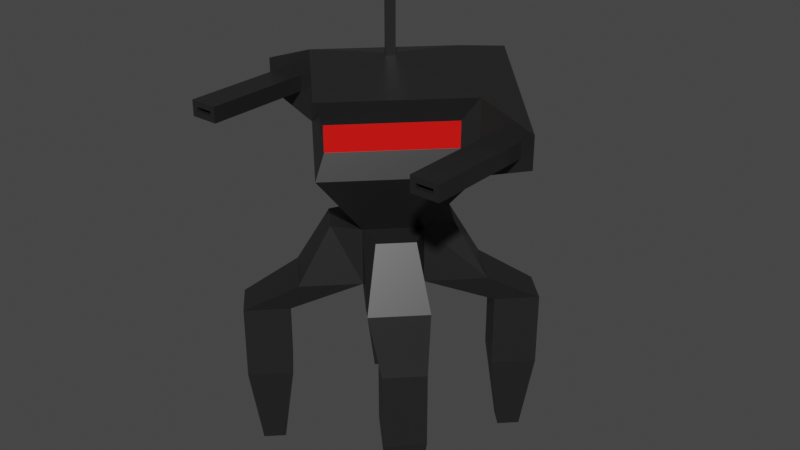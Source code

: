 # Source: SpiderBot.blend  (saved by Blender 3.1.7; exported with 4.5.12 LTS)
import bpy
from mathutils import Matrix  # noqa: F401  (used for matrix-valued properties, if any)

bpy.ops.wm.read_factory_settings(use_empty=True)
scene = bpy.context.scene
scene.name = 'Scene'

# ---- collections
col_collection = bpy.data.collections.new('Collection'); scene.collection.children.link(col_collection)

# ---- materials (node trees are filled in below, after node groups)
mat_skin = bpy.data.materials.new('Skin')
mat_skin.alpha_threshold = 0.0
mat_skin.use_backface_culling = True
mat_skin.use_transparent_shadow = False
mat_skin.line_color = (0.0, 0.0, 0.0, 1.0)
mat_eyes = bpy.data.materials.new('Eyes')
mat_eyes.use_backface_culling = True
mat_eyes.use_transparent_shadow = False

# ---- material node trees
mat_skin.use_nodes = True; mat_skin.node_tree.nodes.clear()
_N = mat_skin.node_tree.nodes; _L = mat_skin.node_tree.links
n0 = _N.new('ShaderNodeOutputMaterial'); n0.name = 'Material Output'; n0.location = (300, 300)
n1 = _N.new('ShaderNodeBsdfPrincipled'); n1.name = 'Principled BSDF'; n1.location = (10, 300)
n1.distribution = 'GGX'
n1.subsurface_method = 'RANDOM_WALK_SKIN'
n1.inputs[0].default_value = (0.01599, 0.01599, 0.01599, 1.0)
n1.inputs[2].default_value = 0.4
n1.inputs[3].default_value = 1.45
n1.inputs[27].default_value = (0.0, 0.0, 0.0, 1.0)
n1.inputs[28].default_value = 1.0
_L.new(n1.outputs[0], n0.inputs[0])
n0.is_active_output = True
mat_eyes.use_nodes = True; mat_eyes.node_tree.nodes.clear()
_N = mat_eyes.node_tree.nodes; _L = mat_eyes.node_tree.links
n0 = _N.new('ShaderNodeBsdfPrincipled'); n0.name = 'Principled BSDF'; n0.location = (10, 300)
n0.distribution = 'GGX'
n0.subsurface_method = 'RANDOM_WALK_SKIN'
n0.inputs[0].default_value = (0.8, 0.001878, 0.0, 1.0)
n0.inputs[3].default_value = 1.45
n0.inputs[27].default_value = (0.0, 0.0, 0.0, 1.0)
n0.inputs[28].default_value = 1.0
n1 = _N.new('ShaderNodeOutputMaterial'); n1.name = 'Material Output'; n1.location = (300, 300)
_L.new(n0.outputs[0], n1.inputs[0])
n1.is_active_output = True

# ---- world
world_world = bpy.data.worlds.new('World'); scene.world = world_world
world_world.use_nodes = True; world_world.node_tree.nodes.clear()
_N = world_world.node_tree.nodes; _L = world_world.node_tree.links
n0 = _N.new('ShaderNodeOutputWorld'); n0.name = 'World Output'; n0.location = (300, 300)
n1 = _N.new('ShaderNodeBackground'); n1.name = 'Background'; n1.location = (10, 300)
n1.inputs[0].default_value = (0.05088, 0.05088, 0.05088, 1.0)
_L.new(n1.outputs[0], n0.inputs[0])
n0.is_active_output = True
world_world.color = (0.05088, 0.05088, 0.05088)
world_world.use_sun_shadow = False
world_world.sun_shadow_jitter_overblur = 0.0

# ---- meshes
me_cube = bpy.data.meshes.new('Cube')
me_cube.from_pydata([(0.0, 0.6656, 3.993), (0.9149, 1.376, 2.577), (0.6656, 0.0, 3.993), (1.376, 0.9149, 2.577), (-0.6656, 0.0, 3.993), (-1.376, 0.9149, 2.577), (0.0, -0.6656, 3.993), (0.9149, -1.376, 2.577), (1.427, -1.889, 2.577), (0.4557, -0.8846, 3.993), (0.8846, -0.4557, 3.993), (1.889, -1.427, 2.577), (-1.889, -1.427, 2.577), (-1.427, -1.889, 2.577), (-0.4557, -0.8846, 3.993), (-0.8846, -0.4557, 3.993), (0.4557, 0.8846, 3.993), (1.427, 1.889, 2.577), (0.8846, 0.4557, 3.993), (1.889, 1.427, 2.577), (-1.427, 1.889, 2.577), (-1.889, 1.427, 2.577), (-0.4557, 0.8846, 3.993), (-0.8846, 0.4557, 3.993), (0.7071, -1.373, 3.052), (-0.6656, 0.0, 3.052), (-1.376, -0.9149, 2.577), (0.0, -0.6656, 3.052), (-0.9149, -1.376, 2.577), (0.0, 0.6656, 3.052), (-0.9149, 1.376, 2.577), (0.6656, 0.0, 3.052), (1.376, -0.9149, 2.577), (1.373, -0.7071, 3.052), (-1.373, -0.7071, 3.052), (-0.7071, -1.373, 3.052), (1.373, 0.7071, 3.052), (0.7071, 1.373, 3.052), (-0.7071, 1.373, 3.052), (-1.373, 0.7071, 3.052), (-1.376, -0.9149, 1.647), (-0.9149, -1.376, 1.647), (-0.9149, 1.376, 1.647), (-1.376, 0.9149, 1.647), (0.9149, -1.376, 1.647), (1.376, -0.9149, 1.647), (1.376, 0.9149, 1.647), (0.9149, 1.376, 1.647), (1.427, -1.889, 1.647), (1.889, -1.427, 1.647), (-1.889, -1.427, 1.647), (-1.427, -1.889, 1.647), (1.889, 1.427, 1.647), (1.427, 1.889, 1.647), (-1.427, 1.889, 1.647), (-1.889, 1.427, 1.647), (-1.376, -0.9149, 1.368), (-0.9149, -1.376, 1.368), (-0.9149, 1.376, 1.368), (-1.376, 0.9149, 1.368), (0.9149, -1.376, 1.368), (1.376, -0.9149, 1.368), (1.376, 0.9149, 1.368), (0.9149, 1.376, 1.368), (1.427, -1.889, 1.368), (1.889, -1.427, 1.368), (-1.889, -1.427, 1.368), (-1.427, -1.889, 1.368), (1.889, 1.427, 1.368), (1.427, 1.889, 1.368), (-1.427, 1.889, 1.368), (-1.889, 1.427, 1.368), (-1.389, -1.158, 0.0), (-1.158, -1.389, 0.0), (-1.158, 1.389, 0.0), (-1.389, 1.158, 0.0), (1.158, -1.389, 0.0), (1.389, -1.158, 0.0), (1.389, 1.158, 0.0), (1.158, 1.389, 0.0), (1.414, -1.645, 0.0), (1.645, -1.414, 0.0), (-1.645, -1.414, 0.0), (-1.414, -1.645, 0.0), (1.645, 1.414, 0.0), (1.414, 1.645, 0.0), (-1.414, 1.645, 0.0), (-1.645, 1.414, 0.0), (1.359, -0.07687, 5.508), (0.0, -1.436, 5.508), (0.0, 1.634, 5.12), (-1.359, -0.07687, 5.508), (1.359, -0.07687, 5.919), (0.0, -1.436, 5.919), (0.0, 0.1043, 6.58), (-1.359, -0.07687, 5.919), (1.844, 0.0, 5.582), (0.0, -1.634, 5.12), (-1.844, 0.0, 5.582), (1.844, 0.0, 5.844), (0.0, -0.1043, 6.58), (-1.844, 0.0, 5.844), (0.0, 2.902, 5.465), (2.32, 0.0, 5.582), (-2.32, 0.0, 5.582), (0.0, 2.902, 5.984), (2.32, 0.0, 5.844), (-2.32, 0.0, 5.844), (-0.1043, 0.0, 6.58), (-1.634, 0.0, 5.12), (1.634, 0.0, 5.12), (0.1043, 0.0, 6.58), (-2.53, 0.0, 5.984), (-2.53, 0.0, 5.465), (2.53, 0.0, 5.465), (2.53, 0.0, 5.984), (-1.938, -1.797, 5.75), (-1.938, -1.797, 5.677), (1.938, -1.797, 5.677), (1.938, -1.797, 5.75), (-2.226, -1.797, 5.75), (-2.226, -1.797, 5.677), (2.226, -1.797, 5.677), (2.226, -1.797, 5.75), (-1.844, -1.797, 5.844), (-1.844, -1.797, 5.582), (1.844, -1.797, 5.582), (1.844, -1.797, 5.844), (-2.32, -1.797, 5.844), (-2.32, -1.797, 5.582), (2.32, -1.797, 5.582), (2.32, -1.797, 5.844), (-1.938, -1.473, 5.75), (-1.938, -1.473, 5.677), (1.938, -1.473, 5.677), (1.938, -1.473, 5.75), (-2.226, -1.473, 5.75), (-2.226, -1.473, 5.677), (2.226, -1.473, 5.677), (2.226, -1.473, 5.75), (1.634, 0.0, 6.307), (0.0, -1.634, 6.307), (0.0, 1.634, 6.307), (-1.634, 0.0, 6.307), (0.1043, 0.0, 8.247), (0.0, -0.1043, 8.247), (0.0, 0.1043, 8.247), (-0.1043, 0.0, 8.247)], [], [(4, 6, 97, 109), (6, 27, 24, 9), (30, 5, 43, 42), (25, 29, 31, 27), (29, 0, 16, 37), (0, 29, 38, 22), (33, 10, 9, 24), (28, 13, 51, 41), (2, 6, 9, 10), (31, 2, 10, 33), (35, 14, 15, 34), (6, 4, 15, 14), (4, 25, 34, 15), (27, 6, 14, 35), (37, 16, 18, 36), (5, 21, 55, 43), (0, 2, 18, 16), (2, 31, 36, 18), (39, 23, 22, 38), (25, 4, 23, 39), (26, 28, 41, 40), (4, 0, 22, 23), (28, 26, 25, 27), (5, 30, 29, 25), (32, 7, 27, 31), (1, 3, 31, 29), (8, 11, 33, 24), (7, 8, 24, 27), (11, 32, 31, 33), (12, 13, 35, 34), (13, 28, 27, 35), (26, 12, 34, 25), (19, 17, 37, 36), (17, 1, 29, 37), (3, 19, 36, 31), (20, 21, 39, 38), (30, 20, 38, 29), (21, 5, 25, 39), (54, 42, 58, 70), (45, 49, 65, 61), (55, 54, 70, 71), (48, 44, 60, 64), (12, 26, 40, 50), (7, 32, 45, 44), (17, 19, 52, 53), (3, 1, 47, 46), (1, 17, 53, 47), (11, 8, 48, 49), (19, 3, 46, 52), (8, 7, 44, 48), (21, 20, 54, 55), (32, 11, 49, 45), (20, 30, 42, 54), (13, 12, 50, 51), (65, 64, 80, 81), (63, 69, 85, 79), (62, 63, 79, 78), (69, 68, 84, 85), (51, 50, 66, 67), (40, 41, 57, 56), (43, 55, 71, 59), (41, 51, 67, 57), (42, 43, 59, 58), (50, 40, 56, 66), (44, 45, 61, 60), (53, 52, 68, 69), (46, 47, 63, 62), (47, 53, 69, 63), (49, 48, 64, 65), (52, 46, 62, 68), (72, 73, 83, 82), (76, 77, 81, 80), (78, 79, 85, 84), (74, 75, 87, 86), (68, 62, 78, 84), (64, 60, 76, 80), (71, 70, 86, 87), (61, 65, 81, 77), (70, 58, 74, 86), (67, 66, 82, 83), (56, 57, 73, 72), (59, 71, 87, 75), (57, 67, 83, 73), (58, 59, 75, 74), (66, 56, 72, 82), (60, 61, 77, 76), (91, 89, 93, 95), (2, 0, 90, 110), (0, 4, 109, 90), (6, 2, 110, 97), (108, 100, 145, 147), (89, 88, 92, 93), (143, 142, 105, 112), (101, 107, 128, 124), (88, 89, 97, 110), (89, 91, 109, 97), (93, 92, 140, 141), (95, 93, 141, 143), (91, 95, 143, 109), (92, 88, 110, 140), (102, 113, 112, 105), (114, 102, 105, 115), (142, 140, 115, 105), (103, 106, 131, 130), (90, 109, 113, 102), (110, 90, 102, 114), (101, 98, 109, 143), (96, 99, 140, 110), (107, 101, 143, 112), (104, 107, 112, 113), (106, 103, 114, 115), (98, 104, 113, 109), (99, 106, 115, 140), (103, 96, 110, 114), (121, 117, 133, 137), (118, 122, 138, 134), (98, 101, 124, 125), (96, 103, 130, 126), (104, 98, 125, 129), (107, 104, 129, 128), (99, 96, 126, 127), (106, 99, 127, 131), (116, 117, 125, 124), (118, 119, 127, 126), (120, 116, 124, 128), (121, 120, 128, 129), (123, 122, 130, 131), (117, 121, 129, 125), (119, 123, 131, 127), (122, 118, 126, 130), (133, 132, 136, 137), (135, 134, 138, 139), (120, 121, 137, 136), (119, 118, 134, 135), (123, 119, 135, 139), (122, 123, 139, 138), (116, 120, 136, 132), (117, 116, 132, 133), (111, 100, 141, 140), (94, 111, 140, 142), (100, 108, 143, 141), (108, 94, 142, 143), (146, 147, 145, 144), (100, 111, 144, 145), (94, 108, 147, 146), (111, 94, 146, 144)])
me_cube.polygons.foreach_set('material_index', [0, 0, 0, 0, 0, 0, 0, 0, 0, 0, 0, 0, 0, 0, 0, 0, 0, 0, 0, 0, 0, 0, 0, 0, 0, 0, 0, 0, 0, 0, 0, 0, 0, 0, 0, 0, 0, 0, 0, 0, 0, 0, 0, 0, 0, 0, 0, 0, 0, 0, 0, 0, 0, 0, 0, 0, 0, 0, 0, 0, 0, 0, 0, 0, 0, 0, 0, 0, 0, 0, 0, 0, 0, 0, 0, 0, 0, 0, 0, 0, 0, 0, 0, 0, 0, 0, 1, 0, 0, 0, 0, 1, 0, 0, 0, 0, 0, 0, 0, 0, 0, 0, 0, 0, 0, 0, 0, 0, 0, 0, 0, 0, 0, 0, 0, 0, 0, 0, 0, 0, 0, 0, 0, 0, 0, 0, 0, 0, 0, 0, 0, 0, 0, 0, 0, 0, 0, 0, 0, 0, 0, 0, 0, 0, 0, 0])
_uv = me_cube.uv_layers.new(name='UVMap')
_uv.uv.foreach_set('vector', [0.875, 0.5, 0.875, 0.75, 0.875, 0.75, 0.875, 0.5, 0.625, 0.0, 0.375, 0.0, 0.375, 0.0, 0.625, 0.0, 0.3207, 0.5, 0.1793, 0.5, 0.1793, 0.5, 0.3207, 0.5, 0.125, 0.5, 0.375, 0.5, 0.375, 0.75, 0.125, 0.75, 0.375, 0.5, 0.625, 0.5, 0.625, 0.5, 0.375, 0.5, 0.625, 0.5, 0.375, 0.5, 0.375, 0.5, 0.625, 0.5, 0.375, 0.75, 0.625, 0.75, 0.625, 1.0, 0.375, 1.0, 0.125, 0.6957, 0.125, 0.6957, 0.125, 0.6957, 0.125, 0.6957, 0.625, 0.75, 0.875, 0.75, 0.875, 0.75, 0.625, 0.75, 0.375, 0.75, 0.625, 0.75, 0.625, 0.75, 0.375, 0.75, 0.375, 0.0, 0.625, 0.0, 0.625, 0.25, 0.375, 0.25, 0.875, 0.75, 0.875, 0.5, 0.875, 0.5, 0.875, 0.75, 0.625, 0.25, 0.375, 0.25, 0.375, 0.25, 0.625, 0.25, 0.375, 0.0, 0.625, 0.0, 0.625, 0.0, 0.375, 0.0, 0.375, 0.5, 0.625, 0.5, 0.625, 0.75, 0.375, 0.75, 0.1793, 0.5, 0.1793, 0.5, 0.1793, 0.5, 0.1793, 0.5, 0.625, 0.5, 0.625, 0.75, 0.625, 0.75, 0.625, 0.5, 0.625, 0.75, 0.375, 0.75, 0.375, 0.75, 0.625, 0.75, 0.375, 0.25, 0.625, 0.25, 0.625, 0.5, 0.375, 0.5, 0.375, 0.25, 0.625, 0.25, 0.625, 0.25, 0.375, 0.25, 0.125, 0.5543, 0.125, 0.6957, 0.125, 0.6957, 0.125, 0.5543, 0.875, 0.5, 0.625, 0.5, 0.625, 0.5, 0.875, 0.5, 0.125, 0.6957, 0.125, 0.5543, 0.125, 0.5, 0.125, 0.75, 0.1793, 0.5, 0.3207, 0.5, 0.375, 0.5, 0.125, 0.5, 0.3207, 0.75, 0.1793, 0.75, 0.125, 0.75, 0.375, 0.75, 0.375, 0.5543, 0.375, 0.6957, 0.375, 0.75, 0.375, 0.5, 0.1793, 0.75, 0.3207, 0.75, 0.375, 0.75, 0.125, 0.75, 0.1793, 0.75, 0.1793, 0.75, 0.125, 0.75, 0.125, 0.75, 0.3207, 0.75, 0.3207, 0.75, 0.375, 0.75, 0.375, 0.75, 0.125, 0.5543, 0.125, 0.6957, 0.125, 0.75, 0.125, 0.5, 0.125, 0.6957, 0.125, 0.6957, 0.125, 0.75, 0.125, 0.75, 0.125, 0.5543, 0.125, 0.5543, 0.125, 0.5, 0.125, 0.5, 0.375, 0.6957, 0.375, 0.5543, 0.375, 0.5, 0.375, 0.75, 0.375, 0.5543, 0.375, 0.5543, 0.375, 0.5, 0.375, 0.5, 0.375, 0.6957, 0.375, 0.6957, 0.375, 0.75, 0.375, 0.75, 0.3207, 0.5, 0.1793, 0.5, 0.125, 0.5, 0.375, 0.5, 0.3207, 0.5, 0.3207, 0.5, 0.375, 0.5, 0.375, 0.5, 0.1793, 0.5, 0.1793, 0.5, 0.125, 0.5, 0.125, 0.5, 0.3207, 0.5, 0.3207, 0.5, 0.3207, 0.5, 0.3207, 0.5, 0.3207, 0.75, 0.3207, 0.75, 0.3207, 0.75, 0.3207, 0.75, 0.1793, 0.5, 0.3207, 0.5, 0.3207, 0.5, 0.1793, 0.5, 0.1793, 0.75, 0.1793, 0.75, 0.1793, 0.75, 0.1793, 0.75, 0.125, 0.5543, 0.125, 0.5543, 0.125, 0.5543, 0.125, 0.5543, 0.1793, 0.75, 0.3207, 0.75, 0.3207, 0.75, 0.1793, 0.75, 0.375, 0.5543, 0.375, 0.6957, 0.375, 0.6957, 0.375, 0.5543, 0.375, 0.6957, 0.375, 0.5543, 0.375, 0.5543, 0.375, 0.6957, 0.375, 0.5543, 0.375, 0.5543, 0.375, 0.5543, 0.375, 0.5543, 0.3207, 0.75, 0.1793, 0.75, 0.1793, 0.75, 0.3207, 0.75, 0.375, 0.6957, 0.375, 0.6957, 0.375, 0.6957, 0.375, 0.6957, 0.1793, 0.75, 0.1793, 0.75, 0.1793, 0.75, 0.1793, 0.75, 0.1793, 0.5, 0.3207, 0.5, 0.3207, 0.5, 0.1793, 0.5, 0.3207, 0.75, 0.3207, 0.75, 0.3207, 0.75, 0.3207, 0.75, 0.3207, 0.5, 0.3207, 0.5, 0.3207, 0.5, 0.3207, 0.5, 0.125, 0.6957, 0.125, 0.5543, 0.125, 0.5543, 0.125, 0.6957, 0.3207, 0.75, 0.1793, 0.75, 0.1793, 0.75, 0.3207, 0.75, 0.375, 0.5543, 0.375, 0.5543, 0.375, 0.5543, 0.375, 0.5543, 0.375, 0.6957, 0.375, 0.5543, 0.375, 0.5543, 0.375, 0.6957, 0.375, 0.5543, 0.375, 0.6957, 0.375, 0.6957, 0.375, 0.5543, 0.125, 0.6957, 0.125, 0.5543, 0.125, 0.5543, 0.125, 0.6957, 0.125, 0.5543, 0.125, 0.6957, 0.125, 0.6957, 0.125, 0.5543, 0.1793, 0.5, 0.1793, 0.5, 0.1793, 0.5, 0.1793, 0.5, 0.125, 0.6957, 0.125, 0.6957, 0.125, 0.6957, 0.125, 0.6957, 0.3207, 0.5, 0.1793, 0.5, 0.1793, 0.5, 0.3207, 0.5, 0.125, 0.5543, 0.125, 0.5543, 0.125, 0.5543, 0.125, 0.5543, 0.1793, 0.75, 0.3207, 0.75, 0.3207, 0.75, 0.1793, 0.75, 0.375, 0.5543, 0.375, 0.6957, 0.375, 0.6957, 0.375, 0.5543, 0.375, 0.6957, 0.375, 0.5543, 0.375, 0.5543, 0.375, 0.6957, 0.375, 0.5543, 0.375, 0.5543, 0.375, 0.5543, 0.375, 0.5543, 0.3207, 0.75, 0.1793, 0.75, 0.1793, 0.75, 0.3207, 0.75, 0.375, 0.6957, 0.375, 0.6957, 0.375, 0.6957, 0.375, 0.6957, 0.125, 0.5543, 0.125, 0.6957, 0.125, 0.6957, 0.125, 0.5543, 0.1793, 0.75, 0.3207, 0.75, 0.3207, 0.75, 0.1793, 0.75, 0.375, 0.6957, 0.375, 0.5543, 0.375, 0.5543, 0.375, 0.6957, 0.3207, 0.5, 0.1793, 0.5, 0.1793, 0.5, 0.3207, 0.5, 0.375, 0.6957, 0.375, 0.6957, 0.375, 0.6957, 0.375, 0.6957, 0.1793, 0.75, 0.1793, 0.75, 0.1793, 0.75, 0.1793, 0.75, 0.1793, 0.5, 0.3207, 0.5, 0.3207, 0.5, 0.1793, 0.5, 0.3207, 0.75, 0.3207, 0.75, 0.3207, 0.75, 0.3207, 0.75, 0.3207, 0.5, 0.3207, 0.5, 0.3207, 0.5, 0.3207, 0.5, 0.125, 0.6957, 0.125, 0.5543, 0.125, 0.5543, 0.125, 0.6957, 0.125, 0.5543, 0.125, 0.6957, 0.125, 0.6957, 0.125, 0.5543, 0.1793, 0.5, 0.1793, 0.5, 0.1793, 0.5, 0.1793, 0.5, 0.125, 0.6957, 0.125, 0.6957, 0.125, 0.6957, 0.125, 0.6957, 0.3207, 0.5, 0.1793, 0.5, 0.1793, 0.5, 0.3207, 0.5, 0.125, 0.5543, 0.125, 0.5543, 0.125, 0.5543, 0.125, 0.5543, 0.1793, 0.75, 0.3207, 0.75, 0.3207, 0.75, 0.1793, 0.75, 0.875, 0.542, 0.875, 0.75, 0.875, 0.75, 0.875, 0.542, 0.625, 0.75, 0.625, 0.5, 0.625, 0.5, 0.625, 0.75, 0.625, 0.5, 0.875, 0.5, 0.875, 0.5, 0.625, 0.5, 0.875, 0.75, 0.625, 0.75, 0.625, 0.75, 0.875, 0.75, 0.758, 0.617, 0.758, 0.633, 0.758, 0.633, 0.758, 0.617, 0.875, 0.75, 0.667, 0.75, 0.667, 0.75, 0.875, 0.75, 0.875, 0.5, 0.625, 0.5, 0.625, 0.5, 0.875, 0.5, 0.875, 0.5, 0.875, 0.5, 0.875, 0.5, 0.875, 0.5, 0.667, 0.75, 0.875, 0.75, 0.875, 0.75, 0.625, 0.75, 0.875, 0.75, 0.875, 0.542, 0.875, 0.5, 0.875, 0.75, 0.875, 0.75, 0.667, 0.75, 0.625, 0.75, 0.875, 0.75, 0.875, 0.542, 0.875, 0.75, 0.875, 0.75, 0.875, 0.5, 0.875, 0.542, 0.875, 0.542, 0.875, 0.5, 0.875, 0.5, 0.667, 0.75, 0.667, 0.75, 0.625, 0.75, 0.625, 0.75, 0.625, 0.5, 0.875, 0.5, 0.875, 0.5, 0.625, 0.5, 0.625, 0.75, 0.625, 0.5, 0.625, 0.5, 0.625, 0.75, 0.625, 0.5, 0.625, 0.75, 0.625, 0.75, 0.625, 0.5, 0.625, 0.75, 0.625, 0.75, 0.625, 0.75, 0.625, 0.75, 0.625, 0.5, 0.875, 0.5, 0.875, 0.5, 0.625, 0.5, 0.625, 0.75, 0.625, 0.5, 0.625, 0.5, 0.625, 0.75, 0.875, 0.5, 0.875, 0.5, 0.875, 0.5, 0.875, 0.5, 0.625, 0.75, 0.625, 0.75, 0.625, 0.75, 0.625, 0.75, 0.875, 0.5, 0.875, 0.5, 0.875, 0.5, 0.875, 0.5, 0.875, 0.5, 0.875, 0.5, 0.875, 0.5, 0.875, 0.5, 0.625, 0.75, 0.625, 0.75, 0.625, 0.75, 0.625, 0.75, 0.875, 0.5, 0.875, 0.5, 0.875, 0.5, 0.875, 0.5, 0.625, 0.75, 0.625, 0.75, 0.625, 0.75, 0.625, 0.75, 0.625, 0.75, 0.625, 0.75, 0.625, 0.75, 0.625, 0.75, 0.875, 0.5, 0.875, 0.5, 0.875, 0.5, 0.875, 0.5, 0.625, 0.75, 0.625, 0.75, 0.625, 0.75, 0.625, 0.75, 0.875, 0.5, 0.875, 0.5, 0.875, 0.5, 0.875, 0.5, 0.625, 0.75, 0.625, 0.75, 0.625, 0.75, 0.625, 0.75, 0.875, 0.5, 0.875, 0.5, 0.875, 0.5, 0.875, 0.5, 0.875, 0.5, 0.875, 0.5, 0.875, 0.5, 0.875, 0.5, 0.625, 0.75, 0.625, 0.75, 0.625, 0.75, 0.625, 0.75, 0.625, 0.75, 0.625, 0.75, 0.625, 0.75, 0.625, 0.75, 0.875, 0.5, 0.875, 0.5, 0.875, 0.5, 0.875, 0.5, 0.625, 0.75, 0.625, 0.75, 0.625, 0.75, 0.625, 0.75, 0.875, 0.5, 0.875, 0.5, 0.875, 0.5, 0.875, 0.5, 0.875, 0.5, 0.875, 0.5, 0.875, 0.5, 0.875, 0.5, 0.625, 0.75, 0.625, 0.75, 0.625, 0.75, 0.625, 0.75, 0.875, 0.5, 0.875, 0.5, 0.875, 0.5, 0.875, 0.5, 0.625, 0.75, 0.625, 0.75, 0.625, 0.75, 0.625, 0.75, 0.625, 0.75, 0.625, 0.75, 0.625, 0.75, 0.625, 0.75, 0.875, 0.5, 0.875, 0.5, 0.875, 0.5, 0.875, 0.5, 0.625, 0.75, 0.625, 0.75, 0.625, 0.75, 0.625, 0.75, 0.875, 0.5, 0.875, 0.5, 0.875, 0.5, 0.875, 0.5, 0.625, 0.75, 0.625, 0.75, 0.625, 0.75, 0.625, 0.75, 0.625, 0.75, 0.625, 0.75, 0.625, 0.75, 0.625, 0.75, 0.625, 0.75, 0.625, 0.75, 0.625, 0.75, 0.625, 0.75, 0.875, 0.5, 0.875, 0.5, 0.875, 0.5, 0.875, 0.5, 0.875, 0.5, 0.875, 0.5, 0.875, 0.5, 0.875, 0.5, 0.742, 0.633, 0.758, 0.633, 0.875, 0.75, 0.625, 0.75, 0.742, 0.617, 0.742, 0.633, 0.625, 0.75, 0.625, 0.5, 0.758, 0.633, 0.758, 0.617, 0.875, 0.5, 0.875, 0.75, 0.758, 0.617, 0.742, 0.617, 0.625, 0.5, 0.875, 0.5, 0.742, 0.617, 0.758, 0.617, 0.758, 0.633, 0.742, 0.633, 0.758, 0.633, 0.742, 0.633, 0.742, 0.633, 0.758, 0.633, 0.742, 0.617, 0.758, 0.617, 0.758, 0.617, 0.742, 0.617, 0.742, 0.633, 0.742, 0.617, 0.742, 0.617, 0.742, 0.633])
me_cube.materials.append(mat_skin)
me_cube.materials.append(mat_eyes)
me_cube.materials.append(None)
me_cube.use_remesh_preserve_volume = False
me_cube.use_remesh_preserve_attributes = False
me_cube.use_mirror_vertex_groups = False
me_cube.update()
arm_armature = bpy.data.armatures.new('Armature')  # bones are not reproduced

# ---- objects
ob_cube = bpy.data.objects.new('Cube', me_cube)
ob_armature = bpy.data.objects.new('Armature', arm_armature)

# ---- transforms, parenting, visibility, modifiers, constraints
ob_cube.parent = ob_armature
ob_cube.matrix_parent_inverse = Matrix(((1.0, -0.0, 0.0, -0.0), (-0.0, 1.0, -0.0, 0.0), (0.0, -0.0, 1.0, -3.248), (-0.0, 0.0, -0.0, 1.0)))
ob_cube.location = (0.0, 0.0, 0.0)
ob_cube.lock_rotations_4d = False
ob_cube.empty_display_type = 'ARROWS'
ob_cube.lineart.crease_threshold = 0.0
_vg = ob_cube.vertex_groups.new(name='Bone')
for _i, _w in zip([0, 2, 4, 6, 9, 10, 14, 15, 16, 18, 22, 23, 25, 27, 29, 31, 89, 90, 93, 97, 102, 105, 109, 110], [0.7786, 0.7759, 0.7767, 0.782, 0.3595, 0.3431, 0.3445, 0.3573, 0.3448, 0.3588, 0.3592, 0.3446, 0.032, 0.02836, 0.02702, 0.02995, 0.07694, 0.1, 0.006509, 0.1595, 0.04015, 0.00734, 0.06085, 0.0452]): _vg.add([_i], _w, 'REPLACE')
_vg = ob_cube.vertex_groups.new(name='FrontHip.Left')
for _i, _w in zip([2, 6, 7, 8, 9, 10, 11, 14, 18, 24, 27, 29, 31, 32, 33, 36, 44, 45, 60, 61], [0.08559, 0.0587, 0.8938, 0.1339, 0.5511, 0.5688, 0.2342, 0.002685, 0.03286, 0.8961, 0.09047, 0.03952, 0.8585, 0.8498, 0.8337, 0.05454, 0.09608, 0.09294, 0.009462, 0.007989]): _vg.add([_i], _w, 'REPLACE')
_vg = ob_cube.vertex_groups.new(name='FrontUpperLeg.Left')
for _i, _w in zip([7, 8, 11, 24, 32, 33, 44, 45, 48, 49, 60, 61, 64, 65], [0.08104, 0.8539, 0.7689, 0.01566, 0.1274, 0.1157, 0.6435, 0.6463, 0.8437, 0.8374, 0.2134, 0.2137, 0.1205, 0.1207]): _vg.add([_i], _w, 'REPLACE')
_vg = ob_cube.vertex_groups.new(name='FrontLowerLeg.Left')
for _i, _w in zip([44, 45, 48, 49, 60, 61, 64, 65, 76, 77, 80, 81], [0.2589, 0.2593, 0.1446, 0.1473, 0.7564, 0.7569, 0.8762, 0.8756, 0.9949, 0.9967, 0.9963, 0.9969]): _vg.add([_i], _w, 'REPLACE')
_vg = ob_cube.vertex_groups.new(name='BackHip.Left')
for _i, _w in zip([0, 1, 2, 3, 10, 16, 17, 18, 19, 22, 25, 29, 31, 36, 37, 38, 46, 47], [0.08601, 0.8527, 0.05818, 0.8986, 0.002645, 0.5672, 0.2333, 0.5492, 0.1366, 0.03274, 0.04656, 0.865, 0.09376, 0.8956, 0.8323, 0.05276, 0.08889, 0.0824]): _vg.add([_i], _w, 'REPLACE')
_vg = ob_cube.vertex_groups.new(name='BackUpperLeg.Left')
for _i, _w in zip([1, 3, 17, 19, 36, 37, 46, 47, 52, 53, 62, 63, 68, 69], [0.126, 0.07766, 0.7693, 0.8496, 0.01564, 0.1176, 0.6597, 0.6746, 0.8186, 0.842, 0.1989, 0.194, 0.1398, 0.1213]): _vg.add([_i], _w, 'REPLACE')
_vg = ob_cube.vertex_groups.new(name='BackLowerLeg.Left')
for _i, _w in zip([46, 47, 52, 53, 62, 63, 68, 69, 78, 79, 84, 85], [0.25, 0.2418, 0.1678, 0.1436, 0.776, 0.7832, 0.8564, 0.8755, 0.996, 0.9958, 0.9964, 0.9963]): _vg.add([_i], _w, 'REPLACE')
_vg = ob_cube.vertex_groups.new(name='Head')
for _i, _w in zip([6, 89, 90, 93, 94, 97, 100, 102, 105, 108, 111, 140, 141, 142, 143, 144, 145, 146, 147], [0.01951, 0.5208, 0.03086, 0.3847, 0.3664, 0.5615, 0.3695, 0.1475, 0.2157, 0.3834, 0.3836, 0.01819, 0.3687, 0.2592, 0.00447, 0.3832, 0.3825, 0.3824, 0.3832]): _vg.add([_i], _w, 'REPLACE')
_vg = ob_cube.vertex_groups.new(name='Turret.Left')
for _i, _w in zip([0, 2, 18, 88, 89, 90, 92, 93, 94, 96, 97, 99, 100, 102, 103, 105, 106, 108, 110, 111, 114, 115, 118, 119, 122, 123, 126, 127, 130, 131, 134, 135, 138, 139, 140, 141, 142, 143, 144, 145, 146, 147], [0.01084, 0.05979, 0.0002187, 0.9652, 0.1927, 0.4219, 0.964, 0.2911, 0.3161, 0.9974, 0.1245, 0.9957, 0.3144, 0.3989, 0.9949, 0.3751, 0.9946, 0.3427, 0.9268, 0.2723, 0.9876, 0.9867, 0.9986, 0.9986, 0.9986, 0.9986, 0.9986, 0.9986, 0.9985, 0.9985, 0.9987, 0.9987, 0.9987, 0.9987, 0.9325, 0.3058, 0.3632, 0.005254, 0.3062, 0.3085, 0.3085, 0.31]): _vg.add([_i], _w, 'REPLACE')
_vg = ob_cube.vertex_groups.new(name='Turret.Right')
for _i, _w in zip([0, 4, 89, 90, 91, 93, 94, 95, 97, 98, 100, 101, 102, 104, 105, 107, 108, 109, 111, 112, 113, 116, 117, 120, 121, 124, 125, 128, 129, 132, 133, 136, 137, 140, 141, 142, 143, 144, 145, 146, 147], [0.01008, 0.05859, 0.194, 0.4173, 0.9635, 0.2902, 0.3168, 0.9657, 0.1221, 0.9956, 0.3151, 0.9973, 0.3994, 0.9935, 0.3748, 0.9955, 0.2733, 0.9079, 0.3435, 0.9907, 0.9824, 0.9986, 0.9985, 0.9985, 0.9985, 0.9986, 0.9985, 0.9985, 0.9984, 0.9986, 0.9986, 0.9986, 0.9986, 0.01971, 0.3077, 0.3678, 0.9465, 0.3103, 0.3088, 0.3088, 0.3065]): _vg.add([_i], _w, 'REPLACE')
_vg = ob_cube.vertex_groups.new(name='FrontHip.Right')
for _i, _w in zip([4, 6, 9, 12, 13, 14, 15, 23, 24, 25, 26, 27, 28, 31, 34, 35, 40, 41, 56, 57], [0.05866, 0.08644, 0.03319, 0.1305, 0.2377, 0.5689, 0.5527, 0.003655, 0.05413, 0.09614, 0.9042, 0.861, 0.8356, 0.04391, 0.9028, 0.8265, 0.09699, 0.09162, 0.00985, 0.00735]): _vg.add([_i], _w, 'REPLACE')
_vg = ob_cube.vertex_groups.new(name='FrontUpperLeg.Right')
for _i, _w in zip([12, 13, 26, 28, 34, 35, 40, 41, 50, 51, 56, 57, 66, 67], [0.8578, 0.7643, 0.07352, 0.1397, 0.01109, 0.1214, 0.6423, 0.648, 0.8409, 0.8403, 0.2131, 0.2141, 0.121, 0.1202]): _vg.add([_i], _w, 'REPLACE')
_vg = ob_cube.vertex_groups.new(name='FrontLowerLeg.Right')
for _i, _w in zip([40, 41, 50, 51, 56, 57, 66, 67, 72, 73, 82, 83], [0.2593, 0.2589, 0.1473, 0.1446, 0.7566, 0.7567, 0.8757, 0.8762, 0.9965, 0.9948, 0.9973, 0.9961]): _vg.add([_i], _w, 'REPLACE')
_vg = ob_cube.vertex_groups.new(name='BackHip.Right')
for _i, _w in zip([0, 4, 5, 15, 16, 20, 21, 22, 23, 25, 27, 29, 30, 34, 38, 39, 42, 43], [0.05819, 0.08515, 0.8413, 0.031, 0.002259, 0.1314, 0.2401, 0.5499, 0.5658, 0.8529, 0.04005, 0.08926, 0.9062, 0.05057, 0.8998, 0.8255, 0.08602, 0.08482]): _vg.add([_i], _w, 'REPLACE')
_vg = ob_cube.vertex_groups.new(name='BackUpperLeg.Right')
for _i, _w in zip([5, 20, 21, 30, 38, 39, 42, 43, 54, 55, 58, 59, 70, 71], [0.1344, 0.8571, 0.762, 0.07239, 0.01235, 0.1204, 0.671, 0.6637, 0.8454, 0.8146, 0.1935, 0.1995, 0.1216, 0.1394]): _vg.add([_i], _w, 'REPLACE')
_vg = ob_cube.vertex_groups.new(name='BackLowerLeg.Right')
for _i, _w in zip([42, 43, 54, 55, 58, 59, 70, 71, 74, 75, 86, 87], [0.2417, 0.2501, 0.1436, 0.1677, 0.7829, 0.7763, 0.8756, 0.8563, 0.9959, 0.996, 0.9965, 0.9961]): _vg.add([_i], _w, 'REPLACE')
_m = ob_cube.modifiers.new('Armature', 'ARMATURE')
_m.object = ob_armature
ob_armature.location = (0.0, 0.0, 3.248)
ob_armature.show_in_front = True

# ---- collection membership
col_collection.objects.link(ob_cube)
col_collection.objects.link(ob_armature)

# ---- scene / render settings (as saved in the file)
scene.frame_start = 1; scene.frame_end = 16; scene.frame_set(1)
scene.render.engine = 'BLENDER_EEVEE_NEXT'
scene.cycles.sampling_pattern = 'TABULATED_SOBOL'
scene.cycles.use_light_tree = False
scene.view_settings.view_transform = 'Filmic'
bpy.context.view_layer.update()

# ---- added for rendering (the .blend has no active camera and no usable light): camera, sun
cam_auto = bpy.data.cameras.new('AutoCamera')
cam_auto.lens = 50.0
cam_auto.sensor_width = 36.0
cam_auto.clip_end = 1000.0
ob_auto_camera = bpy.data.objects.new('AutoCamera', cam_auto)
scene.collection.objects.link(ob_auto_camera)
ob_auto_camera.location = (9.95308, -11.7226, 11.6861)
ob_auto_camera.rotation_euler = (1.09748, -7.21219e-08, 0.694738)
scene.camera = ob_auto_camera
light_auto_sun = bpy.data.lights.new('AutoSun', 'SUN')
light_auto_sun.energy = 3.0
light_auto_sun.angle = 0.0523599
ob_auto_sun = bpy.data.objects.new('AutoSun', light_auto_sun)
scene.collection.objects.link(ob_auto_sun)
ob_auto_sun.rotation_euler = (0.872665, 0.174533, 0.523599)
bpy.context.view_layer.update()
